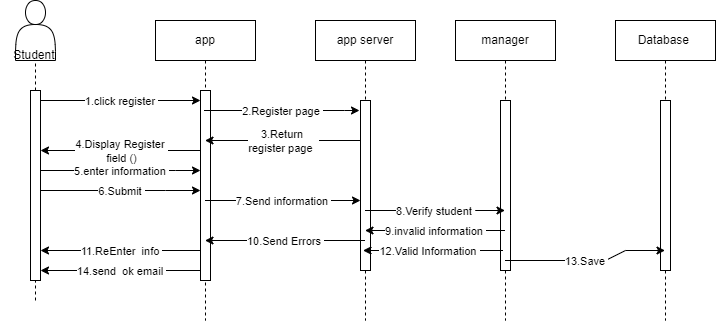

The diagram above was exported from draw.io. Its source (the exported page's mxGraphModel, read from the mxfile embedded in the PNG):
<mxGraphModel dx="880" dy="484" grid="1" gridSize="10" guides="1" tooltips="1" connect="1" arrows="1" fold="1" page="1" pageScale="1" pageWidth="850" pageHeight="1100" math="0" shadow="0">
  <root>
    <mxCell id="0" />
    <mxCell id="1" parent="0" />
    <mxCell id="aM9ryv3xv72pqoxQDRHE-1" value="app" style="shape=umlLifeline;perimeter=lifelinePerimeter;whiteSpace=wrap;html=1;container=0;dropTarget=0;collapsible=0;recursiveResize=0;outlineConnect=0;portConstraint=eastwest;newEdgeStyle={&quot;edgeStyle&quot;:&quot;elbowEdgeStyle&quot;,&quot;elbow&quot;:&quot;vertical&quot;,&quot;curved&quot;:0,&quot;rounded&quot;:0};" parent="1" vertex="1">
      <mxGeometry x="220" y="40" width="100" height="300" as="geometry" />
    </mxCell>
    <mxCell id="aM9ryv3xv72pqoxQDRHE-2" value="" style="html=1;points=[];perimeter=orthogonalPerimeter;outlineConnect=0;targetShapes=umlLifeline;portConstraint=eastwest;newEdgeStyle={&quot;edgeStyle&quot;:&quot;elbowEdgeStyle&quot;,&quot;elbow&quot;:&quot;vertical&quot;,&quot;curved&quot;:0,&quot;rounded&quot;:0};" parent="aM9ryv3xv72pqoxQDRHE-1" vertex="1">
      <mxGeometry x="45" y="70" width="10" height="190" as="geometry" />
    </mxCell>
    <mxCell id="aM9ryv3xv72pqoxQDRHE-5" value="manager" style="shape=umlLifeline;perimeter=lifelinePerimeter;whiteSpace=wrap;html=1;container=0;dropTarget=0;collapsible=0;recursiveResize=0;outlineConnect=0;portConstraint=eastwest;newEdgeStyle={&quot;edgeStyle&quot;:&quot;elbowEdgeStyle&quot;,&quot;elbow&quot;:&quot;vertical&quot;,&quot;curved&quot;:0,&quot;rounded&quot;:0};" parent="1" vertex="1">
      <mxGeometry x="520" y="40" width="100" height="300" as="geometry" />
    </mxCell>
    <mxCell id="aM9ryv3xv72pqoxQDRHE-6" value="" style="html=1;points=[];perimeter=orthogonalPerimeter;outlineConnect=0;targetShapes=umlLifeline;portConstraint=eastwest;newEdgeStyle={&quot;edgeStyle&quot;:&quot;elbowEdgeStyle&quot;,&quot;elbow&quot;:&quot;vertical&quot;,&quot;curved&quot;:0,&quot;rounded&quot;:0};" parent="aM9ryv3xv72pqoxQDRHE-5" vertex="1">
      <mxGeometry x="45" y="80" width="10" height="170" as="geometry" />
    </mxCell>
    <mxCell id="kQLpjC01Ch-AVUA9CIE4-1" value="Database&amp;nbsp;" style="shape=umlLifeline;perimeter=lifelinePerimeter;whiteSpace=wrap;html=1;container=0;dropTarget=0;collapsible=0;recursiveResize=0;outlineConnect=0;portConstraint=eastwest;newEdgeStyle={&quot;edgeStyle&quot;:&quot;elbowEdgeStyle&quot;,&quot;elbow&quot;:&quot;vertical&quot;,&quot;curved&quot;:0,&quot;rounded&quot;:0};" vertex="1" parent="1">
      <mxGeometry x="680" y="40" width="100" height="300" as="geometry" />
    </mxCell>
    <mxCell id="kQLpjC01Ch-AVUA9CIE4-2" value="" style="html=1;points=[];perimeter=orthogonalPerimeter;outlineConnect=0;targetShapes=umlLifeline;portConstraint=eastwest;newEdgeStyle={&quot;edgeStyle&quot;:&quot;elbowEdgeStyle&quot;,&quot;elbow&quot;:&quot;vertical&quot;,&quot;curved&quot;:0,&quot;rounded&quot;:0};" vertex="1" parent="kQLpjC01Ch-AVUA9CIE4-1">
      <mxGeometry x="45" y="80" width="10" height="170" as="geometry" />
    </mxCell>
    <mxCell id="kQLpjC01Ch-AVUA9CIE4-3" value="app server" style="shape=umlLifeline;perimeter=lifelinePerimeter;whiteSpace=wrap;html=1;container=0;dropTarget=0;collapsible=0;recursiveResize=0;outlineConnect=0;portConstraint=eastwest;newEdgeStyle={&quot;edgeStyle&quot;:&quot;elbowEdgeStyle&quot;,&quot;elbow&quot;:&quot;vertical&quot;,&quot;curved&quot;:0,&quot;rounded&quot;:0};" vertex="1" parent="1">
      <mxGeometry x="380" y="40" width="100" height="300" as="geometry" />
    </mxCell>
    <mxCell id="kQLpjC01Ch-AVUA9CIE4-4" value="" style="html=1;points=[];perimeter=orthogonalPerimeter;outlineConnect=0;targetShapes=umlLifeline;portConstraint=eastwest;newEdgeStyle={&quot;edgeStyle&quot;:&quot;elbowEdgeStyle&quot;,&quot;elbow&quot;:&quot;vertical&quot;,&quot;curved&quot;:0,&quot;rounded&quot;:0};" vertex="1" parent="kQLpjC01Ch-AVUA9CIE4-3">
      <mxGeometry x="45" y="80" width="10" height="170" as="geometry" />
    </mxCell>
    <mxCell id="kQLpjC01Ch-AVUA9CIE4-6" value="" style="shape=actor;whiteSpace=wrap;html=1;" vertex="1" parent="1">
      <mxGeometry x="80" y="20" width="40" height="60" as="geometry" />
    </mxCell>
    <mxCell id="kQLpjC01Ch-AVUA9CIE4-10" value="" style="endArrow=none;dashed=1;html=1;rounded=0;entryX=0.5;entryY=1;entryDx=0;entryDy=0;" edge="1" parent="1" source="kQLpjC01Ch-AVUA9CIE4-9" target="kQLpjC01Ch-AVUA9CIE4-6">
      <mxGeometry width="50" height="50" relative="1" as="geometry">
        <mxPoint x="100" y="320" as="sourcePoint" />
        <mxPoint x="450" y="230" as="targetPoint" />
      </mxGeometry>
    </mxCell>
    <mxCell id="kQLpjC01Ch-AVUA9CIE4-11" value="" style="endArrow=none;dashed=1;html=1;rounded=0;entryX=0.5;entryY=1;entryDx=0;entryDy=0;" edge="1" parent="1" target="kQLpjC01Ch-AVUA9CIE4-9">
      <mxGeometry width="50" height="50" relative="1" as="geometry">
        <mxPoint x="100" y="320" as="sourcePoint" />
        <mxPoint x="100" y="80" as="targetPoint" />
      </mxGeometry>
    </mxCell>
    <mxCell id="kQLpjC01Ch-AVUA9CIE4-9" value="" style="html=1;points=[];perimeter=orthogonalPerimeter;outlineConnect=0;targetShapes=umlLifeline;portConstraint=eastwest;newEdgeStyle={&quot;edgeStyle&quot;:&quot;elbowEdgeStyle&quot;,&quot;elbow&quot;:&quot;vertical&quot;,&quot;curved&quot;:0,&quot;rounded&quot;:0};" vertex="1" parent="1">
      <mxGeometry x="95" y="110" width="10" height="190" as="geometry" />
    </mxCell>
    <mxCell id="kQLpjC01Ch-AVUA9CIE4-12" value="Student&amp;nbsp;" style="text;html=1;align=center;verticalAlign=middle;resizable=0;points=[];autosize=1;strokeColor=none;fillColor=none;" vertex="1" parent="1">
      <mxGeometry x="65" y="60" width="70" height="30" as="geometry" />
    </mxCell>
    <mxCell id="kQLpjC01Ch-AVUA9CIE4-13" value="" style="endArrow=classic;html=1;rounded=0;" edge="1" parent="1" source="kQLpjC01Ch-AVUA9CIE4-9" target="aM9ryv3xv72pqoxQDRHE-2">
      <mxGeometry relative="1" as="geometry">
        <mxPoint x="110" y="120" as="sourcePoint" />
        <mxPoint x="260" y="120" as="targetPoint" />
        <Array as="points">
          <mxPoint x="220" y="120" />
        </Array>
      </mxGeometry>
    </mxCell>
    <mxCell id="kQLpjC01Ch-AVUA9CIE4-14" value="1.click register&amp;nbsp;" style="edgeLabel;resizable=0;html=1;align=center;verticalAlign=middle;" connectable="0" vertex="1" parent="kQLpjC01Ch-AVUA9CIE4-13">
      <mxGeometry relative="1" as="geometry" />
    </mxCell>
    <mxCell id="kQLpjC01Ch-AVUA9CIE4-15" value="" style="endArrow=classic;html=1;rounded=0;" edge="1" parent="1">
      <mxGeometry relative="1" as="geometry">
        <mxPoint x="268.5" y="130" as="sourcePoint" />
        <mxPoint x="424" y="130" as="targetPoint" />
        <Array as="points">
          <mxPoint x="359" y="130" />
          <mxPoint x="409" y="130" />
        </Array>
      </mxGeometry>
    </mxCell>
    <mxCell id="kQLpjC01Ch-AVUA9CIE4-16" value="2.Register page&amp;nbsp;" style="edgeLabel;resizable=0;html=1;align=center;verticalAlign=middle;" connectable="0" vertex="1" parent="kQLpjC01Ch-AVUA9CIE4-15">
      <mxGeometry relative="1" as="geometry" />
    </mxCell>
    <mxCell id="kQLpjC01Ch-AVUA9CIE4-18" value="" style="endArrow=classic;html=1;rounded=0;" edge="1" parent="1" source="kQLpjC01Ch-AVUA9CIE4-4" target="aM9ryv3xv72pqoxQDRHE-1">
      <mxGeometry relative="1" as="geometry">
        <mxPoint x="370" y="250" as="sourcePoint" />
        <mxPoint x="470" y="250" as="targetPoint" />
        <Array as="points">
          <mxPoint x="380" y="160" />
        </Array>
      </mxGeometry>
    </mxCell>
    <mxCell id="kQLpjC01Ch-AVUA9CIE4-19" value="3.Return&amp;nbsp;&lt;br&gt;register page&amp;nbsp;&amp;nbsp;" style="edgeLabel;resizable=0;html=1;align=center;verticalAlign=middle;" connectable="0" vertex="1" parent="kQLpjC01Ch-AVUA9CIE4-18">
      <mxGeometry relative="1" as="geometry" />
    </mxCell>
    <mxCell id="kQLpjC01Ch-AVUA9CIE4-20" value="" style="endArrow=classic;html=1;rounded=0;" edge="1" parent="1" source="aM9ryv3xv72pqoxQDRHE-2" target="kQLpjC01Ch-AVUA9CIE4-9">
      <mxGeometry relative="1" as="geometry">
        <mxPoint x="370" y="250" as="sourcePoint" />
        <mxPoint x="470" y="250" as="targetPoint" />
        <Array as="points">
          <mxPoint x="220" y="170" />
        </Array>
      </mxGeometry>
    </mxCell>
    <mxCell id="kQLpjC01Ch-AVUA9CIE4-21" value="4.Display Register&amp;nbsp;&lt;br&gt;field ()" style="edgeLabel;resizable=0;html=1;align=center;verticalAlign=middle;" connectable="0" vertex="1" parent="kQLpjC01Ch-AVUA9CIE4-20">
      <mxGeometry relative="1" as="geometry" />
    </mxCell>
    <mxCell id="kQLpjC01Ch-AVUA9CIE4-22" value="" style="endArrow=classic;html=1;rounded=0;" edge="1" parent="1" source="kQLpjC01Ch-AVUA9CIE4-9" target="aM9ryv3xv72pqoxQDRHE-2">
      <mxGeometry relative="1" as="geometry">
        <mxPoint x="370" y="250" as="sourcePoint" />
        <mxPoint x="470" y="250" as="targetPoint" />
        <Array as="points">
          <mxPoint x="240" y="190" />
        </Array>
      </mxGeometry>
    </mxCell>
    <mxCell id="kQLpjC01Ch-AVUA9CIE4-23" value="5.enter information&amp;nbsp;" style="edgeLabel;resizable=0;html=1;align=center;verticalAlign=middle;" connectable="0" vertex="1" parent="kQLpjC01Ch-AVUA9CIE4-22">
      <mxGeometry relative="1" as="geometry" />
    </mxCell>
    <mxCell id="kQLpjC01Ch-AVUA9CIE4-24" value="" style="endArrow=classic;html=1;rounded=0;" edge="1" parent="1" source="kQLpjC01Ch-AVUA9CIE4-9" target="aM9ryv3xv72pqoxQDRHE-2">
      <mxGeometry relative="1" as="geometry">
        <mxPoint x="370" y="250" as="sourcePoint" />
        <mxPoint x="470" y="250" as="targetPoint" />
        <Array as="points">
          <mxPoint x="230" y="210" />
        </Array>
      </mxGeometry>
    </mxCell>
    <mxCell id="kQLpjC01Ch-AVUA9CIE4-25" value="6.Submit&amp;nbsp;" style="edgeLabel;resizable=0;html=1;align=center;verticalAlign=middle;" connectable="0" vertex="1" parent="kQLpjC01Ch-AVUA9CIE4-24">
      <mxGeometry relative="1" as="geometry" />
    </mxCell>
    <mxCell id="kQLpjC01Ch-AVUA9CIE4-26" value="" style="endArrow=classic;html=1;rounded=0;" edge="1" parent="1" source="aM9ryv3xv72pqoxQDRHE-1" target="kQLpjC01Ch-AVUA9CIE4-4">
      <mxGeometry relative="1" as="geometry">
        <mxPoint x="370" y="250" as="sourcePoint" />
        <mxPoint x="470" y="250" as="targetPoint" />
        <Array as="points">
          <mxPoint x="380" y="220" />
        </Array>
      </mxGeometry>
    </mxCell>
    <mxCell id="kQLpjC01Ch-AVUA9CIE4-27" value="7.Send information&amp;nbsp;" style="edgeLabel;resizable=0;html=1;align=center;verticalAlign=middle;" connectable="0" vertex="1" parent="kQLpjC01Ch-AVUA9CIE4-26">
      <mxGeometry relative="1" as="geometry" />
    </mxCell>
    <mxCell id="kQLpjC01Ch-AVUA9CIE4-28" value="" style="endArrow=classic;html=1;rounded=0;" edge="1" parent="1" source="kQLpjC01Ch-AVUA9CIE4-3" target="aM9ryv3xv72pqoxQDRHE-5">
      <mxGeometry relative="1" as="geometry">
        <mxPoint x="450" y="230" as="sourcePoint" />
        <mxPoint x="550" y="230" as="targetPoint" />
        <Array as="points">
          <mxPoint x="540" y="230" />
        </Array>
      </mxGeometry>
    </mxCell>
    <mxCell id="kQLpjC01Ch-AVUA9CIE4-29" value="8.Verify student&amp;nbsp;" style="edgeLabel;resizable=0;html=1;align=center;verticalAlign=middle;" connectable="0" vertex="1" parent="kQLpjC01Ch-AVUA9CIE4-28">
      <mxGeometry relative="1" as="geometry" />
    </mxCell>
    <mxCell id="kQLpjC01Ch-AVUA9CIE4-30" value="" style="endArrow=classic;html=1;rounded=0;" edge="1" parent="1" source="aM9ryv3xv72pqoxQDRHE-5" target="kQLpjC01Ch-AVUA9CIE4-3">
      <mxGeometry relative="1" as="geometry">
        <mxPoint x="370" y="250" as="sourcePoint" />
        <mxPoint x="470" y="250" as="targetPoint" />
        <Array as="points">
          <mxPoint x="530" y="250" />
        </Array>
      </mxGeometry>
    </mxCell>
    <mxCell id="kQLpjC01Ch-AVUA9CIE4-31" value="9.invalid information&amp;nbsp;" style="edgeLabel;resizable=0;html=1;align=center;verticalAlign=middle;" connectable="0" vertex="1" parent="kQLpjC01Ch-AVUA9CIE4-30">
      <mxGeometry relative="1" as="geometry" />
    </mxCell>
    <mxCell id="kQLpjC01Ch-AVUA9CIE4-34" value="" style="endArrow=classic;html=1;rounded=0;" edge="1" parent="1" source="kQLpjC01Ch-AVUA9CIE4-3" target="aM9ryv3xv72pqoxQDRHE-1">
      <mxGeometry relative="1" as="geometry">
        <mxPoint x="460" y="210" as="sourcePoint" />
        <mxPoint x="560" y="210" as="targetPoint" />
        <Array as="points">
          <mxPoint x="370" y="260" />
        </Array>
      </mxGeometry>
    </mxCell>
    <mxCell id="kQLpjC01Ch-AVUA9CIE4-35" value="10.Send Errors&amp;nbsp;" style="edgeLabel;resizable=0;html=1;align=center;verticalAlign=middle;" connectable="0" vertex="1" parent="kQLpjC01Ch-AVUA9CIE4-34">
      <mxGeometry relative="1" as="geometry" />
    </mxCell>
    <mxCell id="kQLpjC01Ch-AVUA9CIE4-36" value="" style="endArrow=classic;html=1;rounded=0;" edge="1" parent="1" source="aM9ryv3xv72pqoxQDRHE-2" target="kQLpjC01Ch-AVUA9CIE4-9">
      <mxGeometry relative="1" as="geometry">
        <mxPoint x="460" y="210" as="sourcePoint" />
        <mxPoint x="560" y="210" as="targetPoint" />
        <Array as="points">
          <mxPoint x="220" y="270" />
        </Array>
      </mxGeometry>
    </mxCell>
    <mxCell id="kQLpjC01Ch-AVUA9CIE4-37" value="11.ReEnter&amp;nbsp; info&amp;nbsp;" style="edgeLabel;resizable=0;html=1;align=center;verticalAlign=middle;" connectable="0" vertex="1" parent="kQLpjC01Ch-AVUA9CIE4-36">
      <mxGeometry relative="1" as="geometry" />
    </mxCell>
    <mxCell id="kQLpjC01Ch-AVUA9CIE4-38" value="" style="endArrow=classic;html=1;rounded=0;" edge="1" parent="1">
      <mxGeometry relative="1" as="geometry">
        <mxPoint x="567.5" y="270" as="sourcePoint" />
        <mxPoint x="427.5" y="270" as="targetPoint" />
        <Array as="points">
          <mxPoint x="538" y="270" />
        </Array>
      </mxGeometry>
    </mxCell>
    <mxCell id="kQLpjC01Ch-AVUA9CIE4-39" value="12.Valid Information&amp;nbsp;" style="edgeLabel;resizable=0;html=1;align=center;verticalAlign=middle;" connectable="0" vertex="1" parent="kQLpjC01Ch-AVUA9CIE4-38">
      <mxGeometry relative="1" as="geometry">
        <mxPoint x="-4" as="offset" />
      </mxGeometry>
    </mxCell>
    <mxCell id="kQLpjC01Ch-AVUA9CIE4-42" value="" style="endArrow=classic;html=1;rounded=0;" edge="1" parent="1" source="aM9ryv3xv72pqoxQDRHE-5" target="kQLpjC01Ch-AVUA9CIE4-1">
      <mxGeometry relative="1" as="geometry">
        <mxPoint x="460" y="210" as="sourcePoint" />
        <mxPoint x="560" y="210" as="targetPoint" />
        <Array as="points">
          <mxPoint x="670" y="280" />
          <mxPoint x="690" y="270" />
        </Array>
      </mxGeometry>
    </mxCell>
    <mxCell id="kQLpjC01Ch-AVUA9CIE4-43" value="13.Save&amp;nbsp;" style="edgeLabel;resizable=0;html=1;align=center;verticalAlign=middle;" connectable="0" vertex="1" parent="kQLpjC01Ch-AVUA9CIE4-42">
      <mxGeometry relative="1" as="geometry" />
    </mxCell>
    <mxCell id="kQLpjC01Ch-AVUA9CIE4-44" value="" style="endArrow=classic;html=1;rounded=0;" edge="1" parent="1" source="aM9ryv3xv72pqoxQDRHE-2" target="kQLpjC01Ch-AVUA9CIE4-9">
      <mxGeometry relative="1" as="geometry">
        <mxPoint x="460" y="210" as="sourcePoint" />
        <mxPoint x="560" y="210" as="targetPoint" />
        <Array as="points">
          <mxPoint x="220" y="290" />
        </Array>
      </mxGeometry>
    </mxCell>
    <mxCell id="kQLpjC01Ch-AVUA9CIE4-45" value="14.send&amp;nbsp; ok email&amp;nbsp;" style="edgeLabel;resizable=0;html=1;align=center;verticalAlign=middle;" connectable="0" vertex="1" parent="kQLpjC01Ch-AVUA9CIE4-44">
      <mxGeometry relative="1" as="geometry" />
    </mxCell>
  </root>
</mxGraphModel>